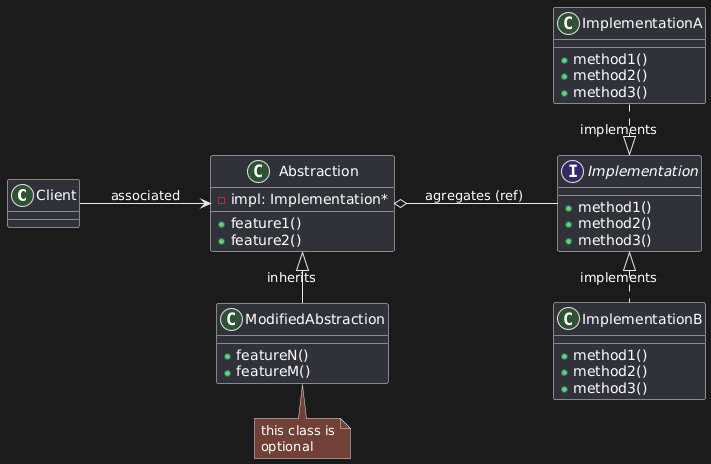

The diagram above was rendered by PlantUML. Its source (embedded in the PNG):
@startuml
left to right direction

class Client
interface Implementation
{
+method1()
+method2()
+method3()
}
class Abstraction
{
- impl: Implementation*
+ feature1()
+ feature2()
}
class ModifiedAbstraction
{
+ featureN()
+ featureM()
}
class ImplementationA
{
+method1()
+method2()
+method3()
}
class ImplementationB
{
+method1()
+method2()
+method3()
}

Client --> Abstraction : associated
ModifiedAbstraction -left--|> Abstraction : inherits
ImplementationA -right..|> Implementation : implements
ImplementationB -left..|> Implementation : implements

Abstraction o-- Implementation : agregates (ref)

note "this class is\noptional" as n1

n1 -left-- ModifiedAbstraction
@enduml